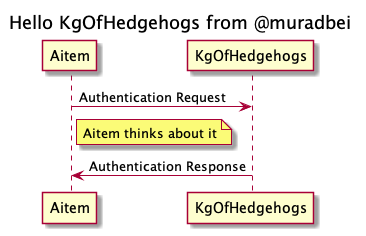

The diagram above was rendered by PlantUML. Its source (embedded in the PNG):
@startuml
title Hello KgOfHedgehogs from @muradbei

Aitem->KgOfHedgehogs: Authentication Request
note right of Aitem: Aitem thinks about it
KgOfHedgehogs->Aitem: Authentication Response
@enduml